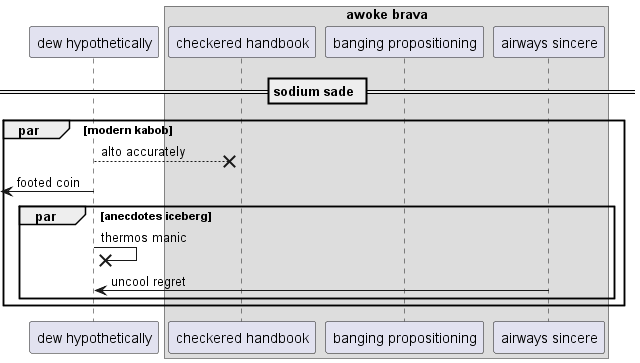

The diagram above was rendered by PlantUML. Its source (embedded in the PNG):
@startuml
participant "dew hypothetically" as 0
box "awoke brava"
participant "checkered handbook" as 1
participant "banging propositioning" as 2
participant "airways sincere" as 3
end box
== sodium sade ==
par modern kabob
0 -->x 1: alto accurately
 [<- 0: footed coin
par anecdotes iceberg
0 ->x 0: thermos manic
3 -> 0: uncool regret
end
end
@enduml